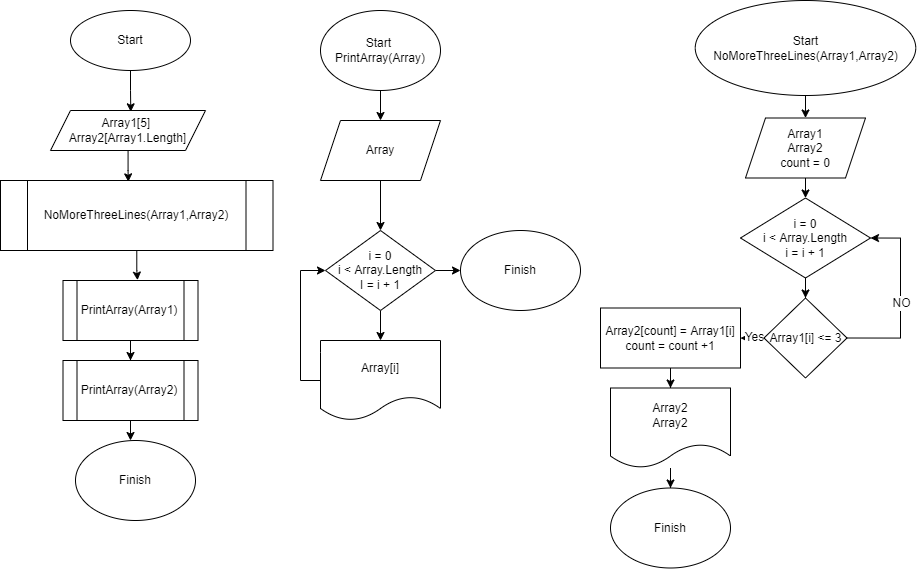

The diagram above was exported from draw.io. Its source (the exported page's mxGraphModel, read from the mxfile embedded in the PNG):
<mxGraphModel dx="1240" dy="689" grid="1" gridSize="10" guides="1" tooltips="1" connect="1" arrows="1" fold="1" page="1" pageScale="1" pageWidth="850" pageHeight="1100" math="0" shadow="0">
  <root>
    <mxCell id="0" />
    <mxCell id="1" parent="0" />
    <mxCell id="hvns9qOl9TVhfbfymUWR-7" style="edgeStyle=orthogonalEdgeStyle;rounded=0;orthogonalLoop=1;jettySize=auto;html=1;entryX=0.5;entryY=0;entryDx=0;entryDy=0;" edge="1" parent="1">
      <mxGeometry relative="1" as="geometry">
        <mxPoint x="610" y="90" as="sourcePoint" />
        <mxPoint x="610" y="150" as="targetPoint" />
      </mxGeometry>
    </mxCell>
    <mxCell id="hvns9qOl9TVhfbfymUWR-8" style="edgeStyle=orthogonalEdgeStyle;rounded=0;orthogonalLoop=1;jettySize=auto;html=1;entryX=0.5;entryY=0;entryDx=0;entryDy=0;" edge="1" parent="1">
      <mxGeometry relative="1" as="geometry">
        <mxPoint x="610" y="210" as="sourcePoint" />
        <mxPoint x="610" y="260" as="targetPoint" />
      </mxGeometry>
    </mxCell>
    <mxCell id="hvns9qOl9TVhfbfymUWR-16" style="edgeStyle=orthogonalEdgeStyle;rounded=0;orthogonalLoop=1;jettySize=auto;html=1;exitX=1;exitY=0.5;exitDx=0;exitDy=0;entryX=0;entryY=0.5;entryDx=0;entryDy=0;" edge="1" parent="1" source="hvns9qOl9TVhfbfymUWR-28" target="hvns9qOl9TVhfbfymUWR-13">
      <mxGeometry relative="1" as="geometry">
        <mxPoint x="658.75" y="290" as="sourcePoint" />
        <Array as="points">
          <mxPoint x="690" y="300" />
          <mxPoint x="690" y="300" />
        </Array>
      </mxGeometry>
    </mxCell>
    <mxCell id="hvns9qOl9TVhfbfymUWR-32" style="edgeStyle=orthogonalEdgeStyle;rounded=0;orthogonalLoop=1;jettySize=auto;html=1;entryX=0;entryY=0.5;entryDx=0;entryDy=0;fontSize=12;" edge="1" parent="1" source="hvns9qOl9TVhfbfymUWR-6" target="hvns9qOl9TVhfbfymUWR-28">
      <mxGeometry relative="1" as="geometry">
        <Array as="points">
          <mxPoint x="530" y="410" />
          <mxPoint x="530" y="300" />
        </Array>
      </mxGeometry>
    </mxCell>
    <mxCell id="hvns9qOl9TVhfbfymUWR-6" value="Array[i]" style="shape=document;whiteSpace=wrap;html=1;boundedLbl=1;" vertex="1" parent="1">
      <mxGeometry x="550" y="370" width="120" height="80" as="geometry" />
    </mxCell>
    <mxCell id="hvns9qOl9TVhfbfymUWR-13" value="Finish" style="ellipse;whiteSpace=wrap;html=1;" vertex="1" parent="1">
      <mxGeometry x="690" y="260" width="120" height="80" as="geometry" />
    </mxCell>
    <mxCell id="hvns9qOl9TVhfbfymUWR-14" value="Start&amp;nbsp;&lt;br&gt;PrintArray(Array)" style="ellipse;whiteSpace=wrap;html=1;" vertex="1" parent="1">
      <mxGeometry x="550" y="40" width="120" height="80" as="geometry" />
    </mxCell>
    <mxCell id="hvns9qOl9TVhfbfymUWR-23" style="edgeStyle=orthogonalEdgeStyle;rounded=0;orthogonalLoop=1;jettySize=auto;html=1;exitX=0.5;exitY=1;exitDx=0;exitDy=0;entryX=0.5;entryY=0;entryDx=0;entryDy=0;" edge="1" parent="1" source="hvns9qOl9TVhfbfymUWR-19">
      <mxGeometry relative="1" as="geometry">
        <mxPoint x="1035" y="147.5" as="targetPoint" />
      </mxGeometry>
    </mxCell>
    <mxCell id="hvns9qOl9TVhfbfymUWR-19" value="Start&lt;br&gt;NoMoreThreeLines(Array1,Array2)" style="ellipse;whiteSpace=wrap;html=1;" vertex="1" parent="1">
      <mxGeometry x="924.75" y="30" width="220.5" height="95" as="geometry" />
    </mxCell>
    <mxCell id="hvns9qOl9TVhfbfymUWR-24" style="edgeStyle=orthogonalEdgeStyle;rounded=0;orthogonalLoop=1;jettySize=auto;html=1;exitX=0.5;exitY=1;exitDx=0;exitDy=0;entryX=0.5;entryY=0;entryDx=0;entryDy=0;" edge="1" parent="1" target="hvns9qOl9TVhfbfymUWR-21">
      <mxGeometry relative="1" as="geometry">
        <mxPoint x="1035" y="207.5" as="sourcePoint" />
      </mxGeometry>
    </mxCell>
    <mxCell id="hvns9qOl9TVhfbfymUWR-40" style="edgeStyle=orthogonalEdgeStyle;rounded=0;orthogonalLoop=1;jettySize=auto;html=1;fontSize=12;" edge="1" parent="1" source="hvns9qOl9TVhfbfymUWR-21" target="hvns9qOl9TVhfbfymUWR-34">
      <mxGeometry relative="1" as="geometry" />
    </mxCell>
    <mxCell id="hvns9qOl9TVhfbfymUWR-21" value="i = 0&lt;br&gt;i &amp;lt; Array.Length&lt;br&gt;i = i + 1" style="rhombus;whiteSpace=wrap;html=1;" vertex="1" parent="1">
      <mxGeometry x="970" y="227.5" width="130" height="80" as="geometry" />
    </mxCell>
    <mxCell id="hvns9qOl9TVhfbfymUWR-27" value="Array" style="shape=parallelogram;perimeter=parallelogramPerimeter;whiteSpace=wrap;html=1;fixedSize=1;fontSize=12;" vertex="1" parent="1">
      <mxGeometry x="550" y="150" width="120" height="60" as="geometry" />
    </mxCell>
    <mxCell id="hvns9qOl9TVhfbfymUWR-31" style="edgeStyle=orthogonalEdgeStyle;rounded=0;orthogonalLoop=1;jettySize=auto;html=1;fontSize=12;" edge="1" parent="1" source="hvns9qOl9TVhfbfymUWR-28" target="hvns9qOl9TVhfbfymUWR-6">
      <mxGeometry relative="1" as="geometry" />
    </mxCell>
    <mxCell id="hvns9qOl9TVhfbfymUWR-28" value="i = 0&lt;br&gt;i &amp;lt; Array.Length&lt;br&gt;I = i + 1" style="rhombus;whiteSpace=wrap;html=1;fontSize=12;" vertex="1" parent="1">
      <mxGeometry x="555" y="260" width="110" height="80" as="geometry" />
    </mxCell>
    <mxCell id="hvns9qOl9TVhfbfymUWR-33" value="Array1&lt;br&gt;Array2&lt;br&gt;count = 0" style="shape=parallelogram;perimeter=parallelogramPerimeter;whiteSpace=wrap;html=1;fixedSize=1;fontSize=12;" vertex="1" parent="1">
      <mxGeometry x="975" y="147.5" width="120" height="60" as="geometry" />
    </mxCell>
    <mxCell id="hvns9qOl9TVhfbfymUWR-35" style="edgeStyle=orthogonalEdgeStyle;rounded=0;orthogonalLoop=1;jettySize=auto;html=1;exitX=1;exitY=0.5;exitDx=0;exitDy=0;entryX=1;entryY=0.5;entryDx=0;entryDy=0;fontSize=12;" edge="1" parent="1" source="hvns9qOl9TVhfbfymUWR-34" target="hvns9qOl9TVhfbfymUWR-21">
      <mxGeometry relative="1" as="geometry">
        <Array as="points">
          <mxPoint x="1130" y="367.5" />
          <mxPoint x="1130" y="267.5" />
        </Array>
      </mxGeometry>
    </mxCell>
    <mxCell id="hvns9qOl9TVhfbfymUWR-36" value="NO" style="edgeLabel;html=1;align=center;verticalAlign=middle;resizable=0;points=[];fontSize=12;" vertex="1" connectable="0" parent="hvns9qOl9TVhfbfymUWR-35">
      <mxGeometry x="-0.0338" relative="1" as="geometry">
        <mxPoint as="offset" />
      </mxGeometry>
    </mxCell>
    <mxCell id="hvns9qOl9TVhfbfymUWR-38" style="edgeStyle=orthogonalEdgeStyle;rounded=0;orthogonalLoop=1;jettySize=auto;html=1;fontSize=12;" edge="1" parent="1" source="hvns9qOl9TVhfbfymUWR-34" target="hvns9qOl9TVhfbfymUWR-37">
      <mxGeometry relative="1" as="geometry">
        <Array as="points">
          <mxPoint x="990" y="367.5" />
          <mxPoint x="990" y="367.5" />
        </Array>
      </mxGeometry>
    </mxCell>
    <mxCell id="hvns9qOl9TVhfbfymUWR-39" value="Yes" style="edgeLabel;html=1;align=center;verticalAlign=middle;resizable=0;points=[];fontSize=12;" vertex="1" connectable="0" parent="hvns9qOl9TVhfbfymUWR-38">
      <mxGeometry x="-0.2111" y="-1" relative="1" as="geometry">
        <mxPoint as="offset" />
      </mxGeometry>
    </mxCell>
    <mxCell id="hvns9qOl9TVhfbfymUWR-34" value="Array1[i] &amp;lt;= 3" style="rhombus;whiteSpace=wrap;html=1;fontSize=12;" vertex="1" parent="1">
      <mxGeometry x="993.5" y="327.5" width="83" height="80" as="geometry" />
    </mxCell>
    <mxCell id="hvns9qOl9TVhfbfymUWR-42" style="edgeStyle=orthogonalEdgeStyle;rounded=0;orthogonalLoop=1;jettySize=auto;html=1;entryX=0.5;entryY=0;entryDx=0;entryDy=0;fontSize=12;" edge="1" parent="1" source="hvns9qOl9TVhfbfymUWR-37" target="hvns9qOl9TVhfbfymUWR-41">
      <mxGeometry relative="1" as="geometry" />
    </mxCell>
    <mxCell id="hvns9qOl9TVhfbfymUWR-37" value="Array2[count] = Array1[i]&lt;br&gt;count = count +1" style="rounded=0;whiteSpace=wrap;html=1;fontSize=12;" vertex="1" parent="1">
      <mxGeometry x="830" y="337.5" width="140" height="60" as="geometry" />
    </mxCell>
    <mxCell id="hvns9qOl9TVhfbfymUWR-44" style="edgeStyle=orthogonalEdgeStyle;rounded=0;orthogonalLoop=1;jettySize=auto;html=1;fontSize=12;" edge="1" parent="1" source="hvns9qOl9TVhfbfymUWR-41" target="hvns9qOl9TVhfbfymUWR-43">
      <mxGeometry relative="1" as="geometry" />
    </mxCell>
    <mxCell id="hvns9qOl9TVhfbfymUWR-41" value="Array2&lt;br&gt;Array2" style="shape=document;whiteSpace=wrap;html=1;boundedLbl=1;fontSize=12;" vertex="1" parent="1">
      <mxGeometry x="840" y="417.5" width="120" height="80" as="geometry" />
    </mxCell>
    <mxCell id="hvns9qOl9TVhfbfymUWR-43" value="Finish" style="ellipse;whiteSpace=wrap;html=1;fontSize=12;" vertex="1" parent="1">
      <mxGeometry x="840" y="517.5" width="120" height="80" as="geometry" />
    </mxCell>
    <mxCell id="hvns9qOl9TVhfbfymUWR-51" style="edgeStyle=orthogonalEdgeStyle;rounded=0;orthogonalLoop=1;jettySize=auto;html=1;entryX=0.518;entryY=0.033;entryDx=0;entryDy=0;entryPerimeter=0;fontSize=12;" edge="1" parent="1" source="hvns9qOl9TVhfbfymUWR-45" target="hvns9qOl9TVhfbfymUWR-46">
      <mxGeometry relative="1" as="geometry" />
    </mxCell>
    <mxCell id="hvns9qOl9TVhfbfymUWR-45" value="Start" style="ellipse;whiteSpace=wrap;html=1;fontSize=12;" vertex="1" parent="1">
      <mxGeometry x="300" y="40" width="120" height="60" as="geometry" />
    </mxCell>
    <mxCell id="hvns9qOl9TVhfbfymUWR-53" style="edgeStyle=orthogonalEdgeStyle;rounded=0;orthogonalLoop=1;jettySize=auto;html=1;entryX=0.469;entryY=0.019;entryDx=0;entryDy=0;entryPerimeter=0;fontSize=12;" edge="1" parent="1" source="hvns9qOl9TVhfbfymUWR-46" target="hvns9qOl9TVhfbfymUWR-52">
      <mxGeometry relative="1" as="geometry" />
    </mxCell>
    <mxCell id="hvns9qOl9TVhfbfymUWR-46" value="Array1[5]&amp;nbsp;&lt;br&gt;Array2[Array1.Length]" style="shape=parallelogram;perimeter=parallelogramPerimeter;whiteSpace=wrap;html=1;fixedSize=1;fontSize=12;" vertex="1" parent="1">
      <mxGeometry x="280" y="140" width="155" height="40" as="geometry" />
    </mxCell>
    <mxCell id="hvns9qOl9TVhfbfymUWR-58" style="edgeStyle=orthogonalEdgeStyle;rounded=0;orthogonalLoop=1;jettySize=auto;html=1;entryX=0.552;entryY=-0.006;entryDx=0;entryDy=0;entryPerimeter=0;fontSize=12;" edge="1" parent="1" source="hvns9qOl9TVhfbfymUWR-52" target="hvns9qOl9TVhfbfymUWR-54">
      <mxGeometry relative="1" as="geometry" />
    </mxCell>
    <mxCell id="hvns9qOl9TVhfbfymUWR-52" value="NoMoreThreeLines(Array1,Array2)" style="shape=process;whiteSpace=wrap;html=1;backgroundOutline=1;fontSize=12;" vertex="1" parent="1">
      <mxGeometry x="230" y="210" width="272.5" height="70" as="geometry" />
    </mxCell>
    <mxCell id="hvns9qOl9TVhfbfymUWR-59" style="edgeStyle=orthogonalEdgeStyle;rounded=0;orthogonalLoop=1;jettySize=auto;html=1;entryX=0.5;entryY=0;entryDx=0;entryDy=0;fontSize=12;" edge="1" parent="1" source="hvns9qOl9TVhfbfymUWR-54" target="hvns9qOl9TVhfbfymUWR-55">
      <mxGeometry relative="1" as="geometry" />
    </mxCell>
    <mxCell id="hvns9qOl9TVhfbfymUWR-54" value="PrintArray(Array1)" style="shape=process;whiteSpace=wrap;html=1;backgroundOutline=1;fontSize=12;" vertex="1" parent="1">
      <mxGeometry x="292.5" y="310" width="135" height="60" as="geometry" />
    </mxCell>
    <mxCell id="hvns9qOl9TVhfbfymUWR-62" style="edgeStyle=orthogonalEdgeStyle;rounded=0;orthogonalLoop=1;jettySize=auto;html=1;entryX=0.461;entryY=-0.004;entryDx=0;entryDy=0;entryPerimeter=0;fontSize=12;" edge="1" parent="1" source="hvns9qOl9TVhfbfymUWR-55" target="hvns9qOl9TVhfbfymUWR-60">
      <mxGeometry relative="1" as="geometry" />
    </mxCell>
    <mxCell id="hvns9qOl9TVhfbfymUWR-55" value="PrintArray(Array2)" style="shape=process;whiteSpace=wrap;html=1;backgroundOutline=1;fontSize=12;" vertex="1" parent="1">
      <mxGeometry x="292.5" y="390" width="135" height="60" as="geometry" />
    </mxCell>
    <mxCell id="hvns9qOl9TVhfbfymUWR-60" value="Finish" style="ellipse;whiteSpace=wrap;html=1;fontSize=12;" vertex="1" parent="1">
      <mxGeometry x="305" y="470" width="120" height="80" as="geometry" />
    </mxCell>
  </root>
</mxGraphModel>